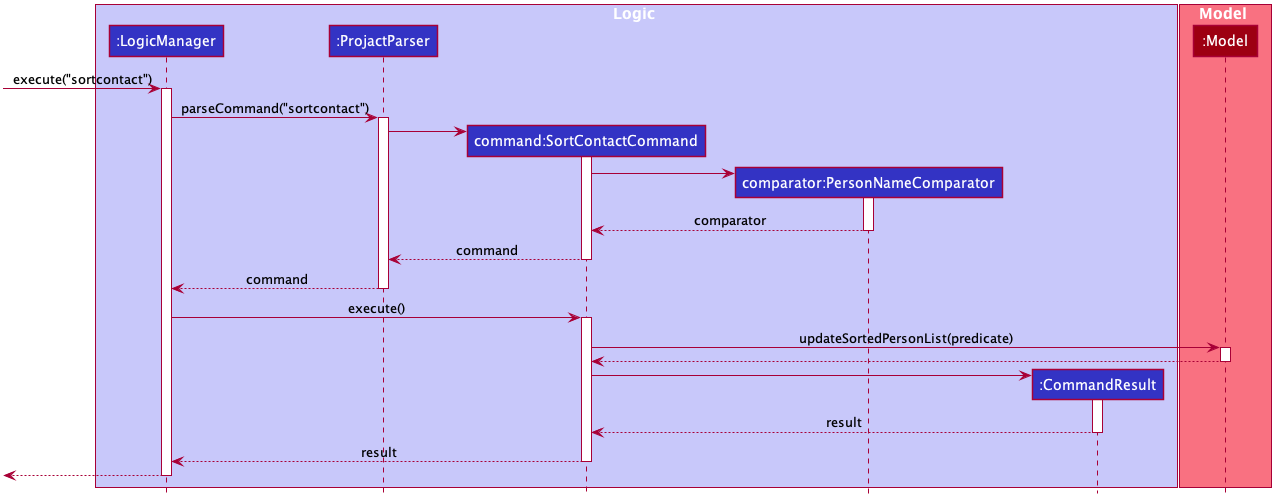

The diagram above was rendered by PlantUML. Its source (embedded in the PNG):
@startuml








skinparam BackgroundColor #FFFFFFF

skinparam Shadowing false

skinparam Class {
    FontColor #FFFFFF
    BorderThickness 1
    BorderColor #FFFFFF
    StereotypeFontColor #FFFFFF
    FontName Arial
}

skinparam Actor {
    BorderColor #000000
    Color #000000
    FontName Arial
}

skinparam Sequence {
    MessageAlign center
    BoxFontSize 15
    BoxPadding 0
    BoxFontColor #FFFFFF
    FontName Arial
}

skinparam Participant {
    FontColor #FFFFFFF
    Padding 20
}

skinparam MinClassWidth 50
skinparam ParticipantPadding 10
skinparam Shadowing false
skinparam DefaultTextAlignment center
skinparam packageStyle Rectangle

hide footbox
hide members
hide circle

box Logic #C8C8FA
participant ":LogicManager" as LogicManager #3333C4
participant ":ProjactParser" as ProjactParser #3333C4
participant "command:SortContactCommand" as SortContactCommand #3333C4
participant "comparator:PersonNameComparator" as PersonNameComparator #3333C4
participant ":CommandResult" as CommandResult #3333C4
end box

box Model #F97181
participant ":Model" as Model #9D0012
end box

[-> LogicManager : execute("sortcontact")
activate LogicManager

LogicManager -> ProjactParser : parseCommand("sortcontact")
activate ProjactParser

create SortContactCommand
ProjactParser -> SortContactCommand
activate SortContactCommand

create PersonNameComparator
SortContactCommand -> PersonNameComparator
activate PersonNameComparator

PersonNameComparator --> SortContactCommand : comparator
deactivate PersonNameComparator

SortContactCommand --> ProjactParser : command
deactivate SortContactCommand

ProjactParser --> LogicManager : command
deactivate ProjactParser

LogicManager -> SortContactCommand : execute()
activate SortContactCommand

SortContactCommand -> Model : updateSortedPersonList(predicate)
activate Model

Model --> SortContactCommand
deactivate Model

create CommandResult
SortContactCommand -> CommandResult
activate CommandResult

CommandResult --> SortContactCommand : result
deactivate CommandResult

SortContactCommand --> LogicManager : result
deactivate SortContactCommand

[<--LogicManager
deactivate LogicManager


@enduml